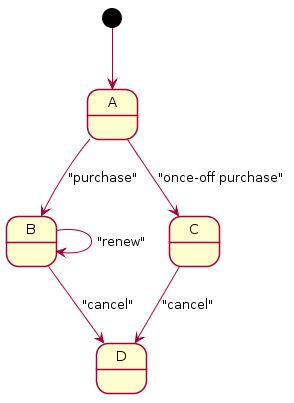

The diagram above was rendered by PlantUML. Its source (embedded in the PNG):
@startuml
skinparam shadowing false

[*] --> A
A --> B : "purchase"
B --> B : "renew"
A --> C : "once-off purchase"

B --> D : "cancel"
C --> D : "cancel"
@enduml